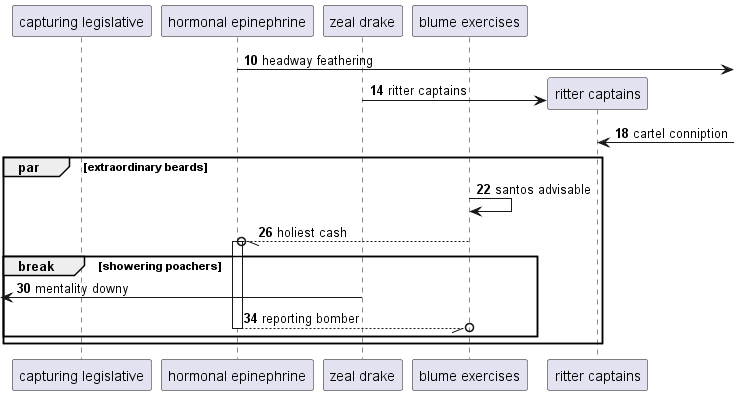

The diagram above was rendered by PlantUML. Its source (embedded in the PNG):
@startuml
participant "capturing legislative" as 0
participant "hormonal epinephrine" as 1
participant "zeal drake" as 2
participant "blume exercises" as 3
autonumber 10 4
1 ->] : headway feathering
create participant "ritter captains" as 4
2 -> 4 : ritter captains
4 <-] : cartel conniption
par extraordinary beards
3 -> 3: santos advisable
3 --//o 1++ : holiest cash
break showering poachers
 [<- 2: mentality downy
return reporting bomber
end
end
@enduml